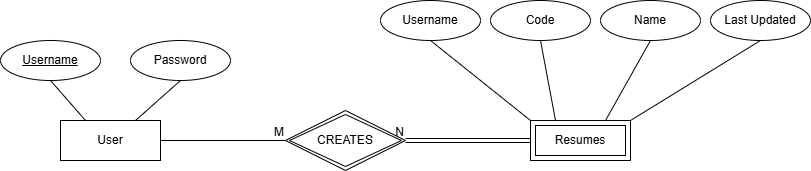

The diagram above was exported from draw.io. Its source (the exported page's mxGraphModel, read from the mxfile embedded in the PNG):
<mxGraphModel dx="1050" dy="530" grid="1" gridSize="10" guides="1" tooltips="1" connect="1" arrows="1" fold="1" page="1" pageScale="1" pageWidth="850" pageHeight="1100" math="0" shadow="0">
  <root>
    <mxCell id="0" />
    <mxCell id="1" parent="0" />
    <mxCell id="JalTJnombNQQXbYBpDsn-2" value="User" style="whiteSpace=wrap;html=1;align=center;" vertex="1" parent="1">
      <mxGeometry x="140" y="250" width="100" height="40" as="geometry" />
    </mxCell>
    <mxCell id="JalTJnombNQQXbYBpDsn-3" value="Username" style="ellipse;whiteSpace=wrap;html=1;align=center;fontStyle=4;" vertex="1" parent="1">
      <mxGeometry x="80" y="170" width="100" height="40" as="geometry" />
    </mxCell>
    <mxCell id="JalTJnombNQQXbYBpDsn-4" value="Password" style="ellipse;whiteSpace=wrap;html=1;align=center;" vertex="1" parent="1">
      <mxGeometry x="210" y="170" width="100" height="40" as="geometry" />
    </mxCell>
    <mxCell id="JalTJnombNQQXbYBpDsn-5" value="" style="endArrow=none;html=1;rounded=0;entryX=0.5;entryY=1;entryDx=0;entryDy=0;exitX=0.25;exitY=0;exitDx=0;exitDy=0;" edge="1" parent="1" source="JalTJnombNQQXbYBpDsn-2" target="JalTJnombNQQXbYBpDsn-3">
      <mxGeometry width="50" height="50" relative="1" as="geometry">
        <mxPoint x="120" y="240" as="sourcePoint" />
        <mxPoint x="220" y="240" as="targetPoint" />
      </mxGeometry>
    </mxCell>
    <mxCell id="JalTJnombNQQXbYBpDsn-6" value="" style="endArrow=none;html=1;rounded=0;entryX=0.5;entryY=1;entryDx=0;entryDy=0;exitX=0.75;exitY=0;exitDx=0;exitDy=0;" edge="1" parent="1" source="JalTJnombNQQXbYBpDsn-2" target="JalTJnombNQQXbYBpDsn-4">
      <mxGeometry width="50" height="50" relative="1" as="geometry">
        <mxPoint x="170" y="290" as="sourcePoint" />
        <mxPoint x="220" y="240" as="targetPoint" />
      </mxGeometry>
    </mxCell>
    <mxCell id="JalTJnombNQQXbYBpDsn-15" value="" style="endArrow=none;html=1;rounded=0;exitX=1;exitY=0.5;exitDx=0;exitDy=0;entryX=0;entryY=0.5;entryDx=0;entryDy=0;" edge="1" parent="1" source="JalTJnombNQQXbYBpDsn-2" target="JalTJnombNQQXbYBpDsn-30">
      <mxGeometry relative="1" as="geometry">
        <mxPoint x="290" y="390" as="sourcePoint" />
        <mxPoint x="320" y="270" as="targetPoint" />
      </mxGeometry>
    </mxCell>
    <mxCell id="JalTJnombNQQXbYBpDsn-16" value="M" style="resizable=0;html=1;whiteSpace=wrap;align=right;verticalAlign=bottom;" connectable="0" vertex="1" parent="JalTJnombNQQXbYBpDsn-15">
      <mxGeometry x="1" relative="1" as="geometry" />
    </mxCell>
    <mxCell id="JalTJnombNQQXbYBpDsn-20" value="" style="endArrow=none;html=1;rounded=0;entryX=0.5;entryY=1;entryDx=0;entryDy=0;exitX=0;exitY=0;exitDx=0;exitDy=0;" edge="1" parent="1" source="JalTJnombNQQXbYBpDsn-29" target="JalTJnombNQQXbYBpDsn-21">
      <mxGeometry relative="1" as="geometry">
        <mxPoint x="570" y="240" as="sourcePoint" />
        <mxPoint x="535" y="240" as="targetPoint" />
      </mxGeometry>
    </mxCell>
    <mxCell id="JalTJnombNQQXbYBpDsn-21" value="Username" style="ellipse;whiteSpace=wrap;html=1;align=center;" vertex="1" parent="1">
      <mxGeometry x="460" y="130" width="100" height="40" as="geometry" />
    </mxCell>
    <mxCell id="JalTJnombNQQXbYBpDsn-22" value="Code" style="ellipse;whiteSpace=wrap;html=1;align=center;" vertex="1" parent="1">
      <mxGeometry x="570" y="130" width="100" height="40" as="geometry" />
    </mxCell>
    <mxCell id="JalTJnombNQQXbYBpDsn-23" value="" style="endArrow=none;html=1;rounded=0;entryX=0.5;entryY=1;entryDx=0;entryDy=0;exitX=0.25;exitY=0;exitDx=0;exitDy=0;" edge="1" parent="1" source="JalTJnombNQQXbYBpDsn-29" target="JalTJnombNQQXbYBpDsn-22">
      <mxGeometry relative="1" as="geometry">
        <mxPoint x="640" y="210" as="sourcePoint" />
        <mxPoint x="470" y="300" as="targetPoint" />
      </mxGeometry>
    </mxCell>
    <mxCell id="JalTJnombNQQXbYBpDsn-24" value="Name" style="ellipse;whiteSpace=wrap;html=1;align=center;" vertex="1" parent="1">
      <mxGeometry x="680" y="130" width="100" height="40" as="geometry" />
    </mxCell>
    <mxCell id="JalTJnombNQQXbYBpDsn-25" value="" style="endArrow=none;html=1;rounded=0;entryX=0.5;entryY=1;entryDx=0;entryDy=0;exitX=0.75;exitY=0;exitDx=0;exitDy=0;" edge="1" parent="1" source="JalTJnombNQQXbYBpDsn-29" target="JalTJnombNQQXbYBpDsn-24">
      <mxGeometry relative="1" as="geometry">
        <mxPoint x="670" y="200" as="sourcePoint" />
        <mxPoint x="470" y="300" as="targetPoint" />
      </mxGeometry>
    </mxCell>
    <mxCell id="JalTJnombNQQXbYBpDsn-26" value="Last Updated" style="ellipse;whiteSpace=wrap;html=1;align=center;" vertex="1" parent="1">
      <mxGeometry x="790" y="130" width="100" height="40" as="geometry" />
    </mxCell>
    <mxCell id="JalTJnombNQQXbYBpDsn-27" value="" style="endArrow=none;html=1;rounded=0;entryX=0.5;entryY=1;entryDx=0;entryDy=0;exitX=1;exitY=0;exitDx=0;exitDy=0;" edge="1" parent="1" source="JalTJnombNQQXbYBpDsn-29" target="JalTJnombNQQXbYBpDsn-26">
      <mxGeometry relative="1" as="geometry">
        <mxPoint x="740" y="250" as="sourcePoint" />
        <mxPoint x="470" y="300" as="targetPoint" />
      </mxGeometry>
    </mxCell>
    <mxCell id="JalTJnombNQQXbYBpDsn-29" value="Resumes" style="shape=ext;margin=3;double=1;whiteSpace=wrap;html=1;align=center;" vertex="1" parent="1">
      <mxGeometry x="610" y="250" width="100" height="40" as="geometry" />
    </mxCell>
    <mxCell id="JalTJnombNQQXbYBpDsn-30" value="CREATES" style="shape=rhombus;double=1;perimeter=rhombusPerimeter;whiteSpace=wrap;html=1;align=center;" vertex="1" parent="1">
      <mxGeometry x="365" y="240" width="120" height="60" as="geometry" />
    </mxCell>
    <mxCell id="JalTJnombNQQXbYBpDsn-31" value="" style="shape=link;html=1;rounded=0;entryX=1;entryY=0.5;entryDx=0;entryDy=0;exitX=0;exitY=0.5;exitDx=0;exitDy=0;" edge="1" parent="1" source="JalTJnombNQQXbYBpDsn-29" target="JalTJnombNQQXbYBpDsn-30">
      <mxGeometry relative="1" as="geometry">
        <mxPoint x="500" y="410" as="sourcePoint" />
        <mxPoint x="660" y="410" as="targetPoint" />
      </mxGeometry>
    </mxCell>
    <mxCell id="JalTJnombNQQXbYBpDsn-32" value="N" style="resizable=0;html=1;whiteSpace=wrap;align=right;verticalAlign=bottom;" connectable="0" vertex="1" parent="JalTJnombNQQXbYBpDsn-31">
      <mxGeometry x="1" relative="1" as="geometry" />
    </mxCell>
  </root>
</mxGraphModel>